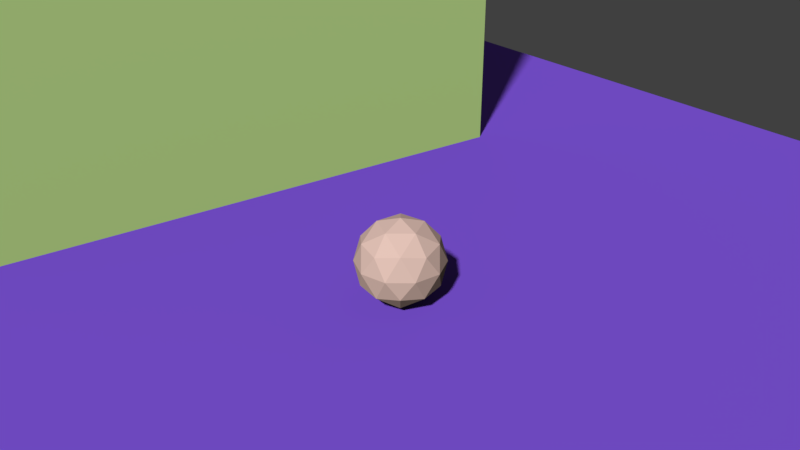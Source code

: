 # Source: updog.blend  (saved by Blender 2.79.0; exported with 4.5.12 LTS)
import bpy
from mathutils import Matrix  # noqa: F401  (used for matrix-valued properties, if any)

bpy.ops.wm.read_factory_settings(use_empty=True)
scene = bpy.context.scene
scene.name = 'Scene'

# ---- collections
col_collection_1 = bpy.data.collections.new('Collection 1'); scene.collection.children.link(col_collection_1)

# ---- materials (node trees are filled in below, after node groups)
mat_material_006 = bpy.data.materials.new('Material.006')
mat_material_006.alpha_threshold = 0.0
mat_material_006.roughness = 0.5
mat_material_004 = bpy.data.materials.new('Material.004')
mat_material_004.alpha_threshold = 0.0
mat_material_004.roughness = 0.5
mat_material_002 = bpy.data.materials.new('Material.002')
mat_material_002.alpha_threshold = 0.0
mat_material_002.roughness = 0.5

# ---- material node trees
mat_material_006.use_nodes = True; mat_material_006.node_tree.nodes.clear()
_N = mat_material_006.node_tree.nodes; _L = mat_material_006.node_tree.links
n0 = _N.new('ShaderNodeOutputMaterial'); n0.name = 'Material Output'; n0.location = (300, 300)
n1 = _N.new('ShaderNodeBsdfDiffuse'); n1.name = 'Diffuse BSDF'; n1.location = (10, 300)
n1.inputs[0].default_value = (0.5654, 0.8, 0.2935, 1.0)
_L.new(n1.outputs[0], n0.inputs[0])
n0.is_active_output = True
mat_material_004.use_nodes = True; mat_material_004.node_tree.nodes.clear()
_N = mat_material_004.node_tree.nodes; _L = mat_material_004.node_tree.links
n0 = _N.new('ShaderNodeOutputMaterial'); n0.name = 'Material Output'; n0.location = (300, 300)
n1 = _N.new('ShaderNodeBsdfDiffuse'); n1.name = 'Diffuse BSDF'; n1.location = (10, 300)
n1.inputs[0].default_value = (0.8, 0.5658, 0.4925, 1.0)
_L.new(n1.outputs[0], n0.inputs[0])
n0.is_active_output = True
mat_material_002.use_nodes = True; mat_material_002.node_tree.nodes.clear()
_N = mat_material_002.node_tree.nodes; _L = mat_material_002.node_tree.links
n0 = _N.new('ShaderNodeOutputMaterial'); n0.name = 'Material Output'; n0.location = (300, 300)
n1 = _N.new('ShaderNodeBsdfDiffuse'); n1.name = 'Diffuse BSDF'; n1.location = (10, 300)
n1.inputs[0].default_value = (0.2374, 0.1015, 0.8, 1.0)
_L.new(n1.outputs[0], n0.inputs[0])
n0.is_active_output = True

# ---- world
world_world = bpy.data.worlds.new('World'); scene.world = world_world
world_world.color = (0.05088, 0.05088, 0.05088)
world_world.use_sun_shadow = False
world_world.sun_shadow_jitter_overblur = 0.0
world_world.cycles.sampling_method = 'MANUAL'

# ---- cameras
cam_camera = bpy.data.cameras.new('Camera')
cam_camera.clip_end = 100.0
cam_camera.lens = 35.0
cam_camera.sensor_width = 32.0
cam_camera.sensor_height = 18.0
cam_camera.ortho_scale = 7.314
cam_camera.dof.focus_distance = 0.0

# ---- meshes
me_cube = bpy.data.meshes.new('Cube')
me_cube.from_pydata([(-1.0, -1.0, -1.0), (-1.0, -1.0, 1.0), (-1.0, 1.0, -1.0), (-1.0, 1.0, 1.0), (1.0, -1.0, -1.0), (1.0, -1.0, 1.0), (1.0, 1.0, -1.0), (1.0, 1.0, 1.0)], [], [(0, 1, 3, 2), (2, 3, 7, 6), (6, 7, 5, 4), (4, 5, 1, 0), (2, 6, 4, 0), (7, 3, 1, 5)])
me_cube.materials.append(mat_material_006)
me_cube.use_remesh_preserve_volume = False
me_cube.use_remesh_preserve_attributes = False
me_cube.use_mirror_vertex_groups = False
me_cube.update()
me_icosphere = bpy.data.meshes.new('Icosphere')
me_icosphere.from_pydata([(0.0, 0.0, -1.0), (0.7236, -0.5257, -0.4472), (-0.2764, -0.8506, -0.4472), (-0.8944, 0.0, -0.4472), (-0.2764, 0.8506, -0.4472), (0.7236, 0.5257, -0.4472), (0.2764, -0.8506, 0.4472), (-0.7236, -0.5257, 0.4472), (-0.7236, 0.5257, 0.4472), (0.2764, 0.8506, 0.4472), (0.8944, 0.0, 0.4472), (0.0, 0.0, 1.0), (-0.1625, -0.5, -0.8507), (0.4253, -0.309, -0.8507), (0.2629, -0.809, -0.5257), (0.8506, 0.0, -0.5257), (0.4253, 0.309, -0.8507), (-0.5257, 0.0, -0.8507), (-0.6882, -0.5, -0.5257), (-0.1625, 0.5, -0.8507), (-0.6882, 0.5, -0.5257), (0.2629, 0.809, -0.5257), (0.9511, -0.309, 0.0), (0.9511, 0.309, 0.0), (0.0, -1.0, 0.0), (0.5878, -0.809, 0.0), (-0.9511, -0.309, 0.0), (-0.5878, -0.809, 0.0), (-0.5878, 0.809, 0.0), (-0.9511, 0.309, 0.0), (0.5878, 0.809, 0.0), (0.0, 1.0, 0.0), (0.6882, -0.5, 0.5257), (-0.2629, -0.809, 0.5257), (-0.8506, 0.0, 0.5257), (-0.2629, 0.809, 0.5257), (0.6882, 0.5, 0.5257), (0.1625, -0.5, 0.8507), (0.5257, 0.0, 0.8507), (-0.4253, -0.309, 0.8507), (-0.4253, 0.309, 0.8507), (0.1625, 0.5, 0.8507)], [], [(0, 13, 12), (1, 13, 15), (0, 12, 17), (0, 17, 19), (0, 19, 16), (1, 15, 22), (2, 14, 24), (3, 18, 26), (4, 20, 28), (5, 21, 30), (1, 22, 25), (2, 24, 27), (3, 26, 29), (4, 28, 31), (5, 30, 23), (6, 32, 37), (7, 33, 39), (8, 34, 40), (9, 35, 41), (10, 36, 38), (38, 41, 11), (38, 36, 41), (36, 9, 41), (41, 40, 11), (41, 35, 40), (35, 8, 40), (40, 39, 11), (40, 34, 39), (34, 7, 39), (39, 37, 11), (39, 33, 37), (33, 6, 37), (37, 38, 11), (37, 32, 38), (32, 10, 38), (23, 36, 10), (23, 30, 36), (30, 9, 36), (31, 35, 9), (31, 28, 35), (28, 8, 35), (29, 34, 8), (29, 26, 34), (26, 7, 34), (27, 33, 7), (27, 24, 33), (24, 6, 33), (25, 32, 6), (25, 22, 32), (22, 10, 32), (30, 31, 9), (30, 21, 31), (21, 4, 31), (28, 29, 8), (28, 20, 29), (20, 3, 29), (26, 27, 7), (26, 18, 27), (18, 2, 27), (24, 25, 6), (24, 14, 25), (14, 1, 25), (22, 23, 10), (22, 15, 23), (15, 5, 23), (16, 21, 5), (16, 19, 21), (19, 4, 21), (19, 20, 4), (19, 17, 20), (17, 3, 20), (17, 18, 3), (17, 12, 18), (12, 2, 18), (15, 16, 5), (15, 13, 16), (13, 0, 16), (12, 14, 2), (12, 13, 14), (13, 1, 14)])
me_icosphere.materials.append(mat_material_004)
me_icosphere.use_remesh_preserve_volume = False
me_icosphere.use_remesh_preserve_attributes = False
me_icosphere.use_mirror_vertex_groups = False
me_icosphere.update()
me_plane = bpy.data.meshes.new('Plane')
me_plane.from_pydata([(-1.0, -1.0, 0.0), (1.0, -1.0, 0.0), (-1.0, 1.0, 0.0), (1.0, 1.0, 0.0)], [], [(0, 1, 3, 2)])
me_plane.materials.append(mat_material_002)
me_plane.use_remesh_preserve_volume = False
me_plane.use_remesh_preserve_attributes = False
me_plane.use_mirror_vertex_groups = False
me_plane.update()

# ---- objects
ob_cube = bpy.data.objects.new('Cube', me_cube)
ob_icosphere = bpy.data.objects.new('Icosphere', me_icosphere)
ob_plane = bpy.data.objects.new('Plane', me_plane)
ob_camera = bpy.data.objects.new('Camera', cam_camera)

# ---- transforms, parenting, visibility, modifiers, constraints
ob_cube.location = (-7.0, 0.0, 25.0)
ob_cube.scale = (0.24, 8.0, 25.0)
ob_cube.lineart.crease_threshold = 0.0
ob_icosphere.location = (0.0, 0.0, 1.153)
ob_icosphere.lineart.crease_threshold = 0.0
ob_plane.location = (0.0, 0.0, 0.1)
ob_plane.scale = (16.0, 16.0, 16.0)
ob_plane.lineart.crease_threshold = 0.0
ob_camera.location = (13.14, -9.466, 10.02)
ob_camera.rotation_euler = (4.252, 3.142, 4.089)
ob_camera.lock_rotations_4d = False
ob_camera.empty_display_type = 'ARROWS'
ob_camera.color = (0.0, 0.0, 0.0, 0.0)
ob_camera.display_type = 'WIRE'
ob_camera.lineart.crease_threshold = 0.0

# ---- collection membership
col_collection_1.objects.link(ob_cube)
col_collection_1.objects.link(ob_icosphere)
col_collection_1.objects.link(ob_plane)
col_collection_1.objects.link(ob_camera)

# ---- scene / render settings (as saved in the file)
scene.camera = ob_camera
scene.frame_start = 1; scene.frame_end = 250; scene.frame_set(0)
scene.render.engine = 'CYCLES'
scene.render.resolution_percentage = 50
scene.render.dither_intensity = 0.0
scene.cycles.use_denoising = False
scene.cycles.samples = 128
scene.cycles.sampling_pattern = 'TABULATED_SOBOL'
scene.cycles.use_adaptive_sampling = False
scene.cycles.use_light_tree = False
scene.cycles.caustics_reflective = False
scene.cycles.caustics_refractive = False
scene.cycles.blur_glossy = 0.0
scene.cycles.max_bounces = 8
scene.cycles.diffuse_bounces = 0
scene.cycles.glossy_bounces = 1
scene.cycles.transmission_bounces = 2
scene.cycles.sample_clamp_indirect = 0.0
scene.view_settings.view_transform = 'Standard'
bpy.context.view_layer.update()

# ---- added for rendering (the .blend has no usable light): sun
light_auto_sun = bpy.data.lights.new('AutoSun', 'SUN')
light_auto_sun.energy = 3.0
light_auto_sun.angle = 0.0523599
ob_auto_sun = bpy.data.objects.new('AutoSun', light_auto_sun)
scene.collection.objects.link(ob_auto_sun)
ob_auto_sun.rotation_euler = (0.872665, 0.174533, 0.523599)
bpy.context.view_layer.update()
